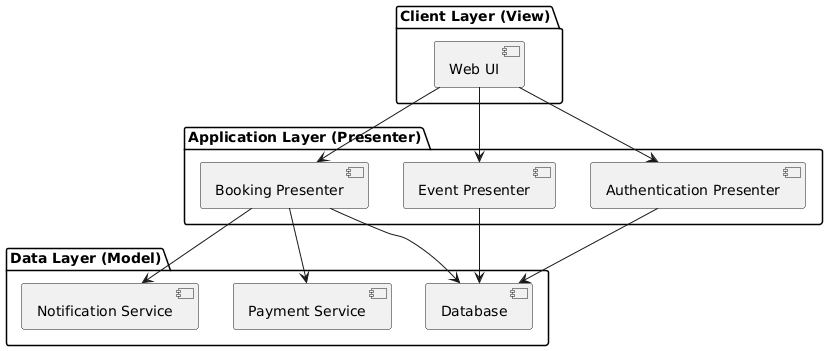

The diagram above was rendered by PlantUML. Its source (embedded in the PNG):
@startuml
package "Client Layer (View)" {
  component "Web UI"
}

package "Application Layer (Presenter)" {
  component "Authentication Presenter"
  component "Event Presenter"
  component "Booking Presenter"
}

package "Data Layer (Model)" {
  component "Database"
  component "Payment Service"
  component "Notification Service"
}

"Web UI" --> "Authentication Presenter"
"Web UI" --> "Event Presenter"
"Web UI" --> "Booking Presenter"

"Authentication Presenter" --> "Database"
"Event Presenter" --> "Database"
"Booking Presenter" --> "Database"
"Booking Presenter" --> "Payment Service"
"Booking Presenter" --> "Notification Service"
@enduml